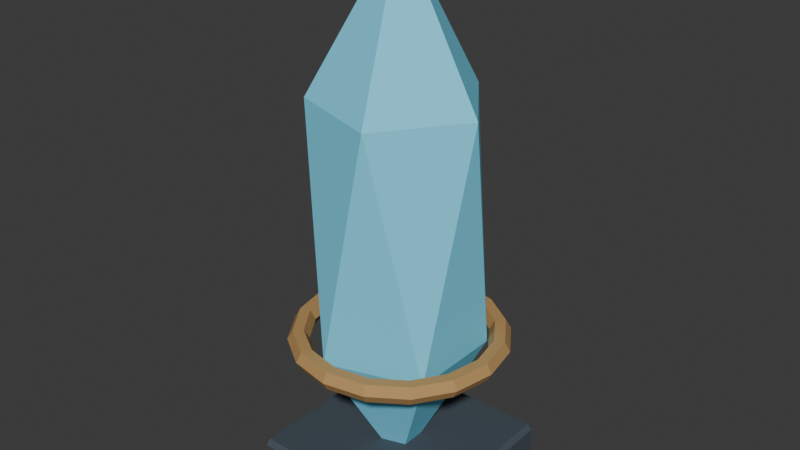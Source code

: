 # Source: SH10_L06_IceCrystal.blend  (saved by Blender 5.2.44; exported with 4.5.12 LTS)
import bpy
from mathutils import Matrix  # noqa: F401  (used for matrix-valued properties, if any)

bpy.ops.wm.read_factory_settings(use_empty=True)
scene = bpy.context.scene
scene.name = 'Scene'

# ---- collections
col_collection = bpy.data.collections.new('Collection'); scene.collection.children.link(col_collection)

# ---- materials (node trees are filled in below, after node groups)
mat_sh10_l06_icecrystal_dark = bpy.data.materials.new('SH10_L06_IceCrystal_Dark')
mat_sh10_l06_icecrystal_dark.diffuse_color = (0.055, 0.075, 0.095, 1.0)
mat_sh10_l06_icecrystal_soul = bpy.data.materials.new('SH10_L06_IceCrystal_Soul')
mat_sh10_l06_icecrystal_soul.diffuse_color = (0.2, 0.75, 1.0, 1.0)
mat_sh10_l06_icecrystal_bronze = bpy.data.materials.new('SH10_L06_IceCrystal_Bronze')
mat_sh10_l06_icecrystal_bronze.diffuse_color = (0.48, 0.28, 0.1, 1.0)

# ---- material node trees
mat_sh10_l06_icecrystal_dark.use_nodes = True; mat_sh10_l06_icecrystal_dark.node_tree.nodes.clear()
_N = mat_sh10_l06_icecrystal_dark.node_tree.nodes; _L = mat_sh10_l06_icecrystal_dark.node_tree.links
n0 = _N.new('ShaderNodeBsdfPrincipled'); n0.name = 'Principled BSDF'; n0.location = (-200, 100)
n0.inputs[0].default_value = (0.055, 0.075, 0.095, 1.0)
n0.inputs[2].default_value = 0.8
n0.inputs[10].default_value = 0.005
n1 = _N.new('ShaderNodeOutputMaterial'); n1.name = 'Material Output'; n1.location = (200, 100)
_L.new(n0.outputs[0], n1.inputs[0])
n1.is_active_output = True
mat_sh10_l06_icecrystal_soul.use_nodes = True; mat_sh10_l06_icecrystal_soul.node_tree.nodes.clear()
_N = mat_sh10_l06_icecrystal_soul.node_tree.nodes; _L = mat_sh10_l06_icecrystal_soul.node_tree.links
n0 = _N.new('ShaderNodeBsdfPrincipled'); n0.name = 'Principled BSDF'; n0.location = (-200, 100)
n0.inputs[0].default_value = (0.2, 0.75, 1.0, 1.0)
n0.inputs[2].default_value = 0.8
n0.inputs[10].default_value = 0.005
n1 = _N.new('ShaderNodeOutputMaterial'); n1.name = 'Material Output'; n1.location = (200, 100)
_L.new(n0.outputs[0], n1.inputs[0])
n1.is_active_output = True
mat_sh10_l06_icecrystal_bronze.use_nodes = True; mat_sh10_l06_icecrystal_bronze.node_tree.nodes.clear()
_N = mat_sh10_l06_icecrystal_bronze.node_tree.nodes; _L = mat_sh10_l06_icecrystal_bronze.node_tree.links
n0 = _N.new('ShaderNodeBsdfPrincipled'); n0.name = 'Principled BSDF'; n0.location = (-200, 100)
n0.inputs[0].default_value = (0.48, 0.28, 0.1, 1.0)
n0.inputs[2].default_value = 0.8
n0.inputs[10].default_value = 0.005
n1 = _N.new('ShaderNodeOutputMaterial'); n1.name = 'Material Output'; n1.location = (200, 100)
_L.new(n0.outputs[0], n1.inputs[0])
n1.is_active_output = True

# ---- world
world_world = bpy.data.worlds.new('World'); scene.world = world_world
world_world.use_nodes = True; world_world.node_tree.nodes.clear()
_N = world_world.node_tree.nodes; _L = world_world.node_tree.links
n0 = _N.new('ShaderNodeOutputWorld'); n0.name = 'World Output'; n0.location = (200, 100)
n1 = _N.new('ShaderNodeBackground'); n1.name = 'Background'; n1.location = (-200, 100)
n1.inputs[0].default_value = (0.05088, 0.05088, 0.05088, 1.0)
_L.new(n1.outputs[0], n0.inputs[0])
n0.is_active_output = True
world_world.color = (0.05088, 0.05088, 0.05088)
world_world.sun_shadow_jitter_overblur = 0.0

# ---- meshes
me_cube_182 = bpy.data.meshes.new('Cube.182')
me_cube_182.from_pydata([(-0.475, -0.475, 0.0), (-0.475, -0.5, 0.025), (-0.5, -0.475, 0.025), (-0.475, -0.5, 0.175), (-0.475, -0.475, 0.2), (-0.5, -0.475, 0.175), (-0.475, 0.475, 0.0), (-0.5, 0.475, 0.025), (-0.475, 0.5, 0.025), (-0.475, 0.475, 0.2), (-0.475, 0.5, 0.175), (-0.5, 0.475, 0.175), (0.475, -0.475, 0.0), (0.5, -0.475, 0.025), (0.475, -0.5, 0.025), (0.475, -0.475, 0.2), (0.475, -0.5, 0.175), (0.5, -0.475, 0.175), (0.475, 0.475, 0.0), (0.475, 0.5, 0.025), (0.5, 0.475, 0.025), (0.475, 0.475, 0.2), (0.5, 0.475, 0.175), (0.475, 0.5, 0.175), (0.0, 0.0, -2.235e-08), (0.3473, -0.2523, 0.7739), (-0.1327, -0.4083, 0.7739), (-0.4293, 0.0, 0.7739), (-0.1327, 0.4083, 0.7739), (0.3473, 0.2523, 0.7739), (0.1327, -0.4083, 2.026), (-0.3473, -0.2523, 2.026), (-0.3473, 0.2523, 2.026), (0.1327, 0.4083, 2.026), (0.4293, 0.0, 2.026), (0.0, 0.0, 2.8), (0.555, 0.0, 0.8), (0.5275, 0.0, 0.8476), (0.4725, 0.0, 0.8476), (0.445, 0.0, 0.8), (0.4725, 0.0, 0.7524), (0.5275, 0.0, 0.7524), (0.5128, 0.2124, 0.8), (0.4873, 0.2019, 0.8476), (0.4365, 0.1808, 0.8476), (0.4111, 0.1703, 0.8), (0.4365, 0.1808, 0.7524), (0.4873, 0.2019, 0.7524), (0.3924, 0.3924, 0.8), (0.373, 0.373, 0.8476), (0.3341, 0.3341, 0.8476), (0.3147, 0.3147, 0.8), (0.3341, 0.3341, 0.7524), (0.373, 0.373, 0.7524), (0.2124, 0.5128, 0.8), (0.2019, 0.4873, 0.8476), (0.1808, 0.4365, 0.8476), (0.1703, 0.4111, 0.8), (0.1808, 0.4365, 0.7524), (0.2019, 0.4873, 0.7524), (4.19e-08, 0.555, 0.8), (3.983e-08, 0.5275, 0.8476), (3.567e-08, 0.4725, 0.8476), (3.36e-08, 0.445, 0.8), (3.567e-08, 0.4725, 0.7524), (3.983e-08, 0.5275, 0.7524), (-0.2124, 0.5128, 0.8), (-0.2019, 0.4873, 0.8476), (-0.1808, 0.4365, 0.8476), (-0.1703, 0.4111, 0.8), (-0.1808, 0.4365, 0.7524), (-0.2019, 0.4873, 0.7524), (-0.3924, 0.3924, 0.8), (-0.373, 0.373, 0.8476), (-0.3341, 0.3341, 0.8476), (-0.3147, 0.3147, 0.8), (-0.3341, 0.3341, 0.7524), (-0.373, 0.373, 0.7524), (-0.5128, 0.2124, 0.8), (-0.4873, 0.2019, 0.8476), (-0.4365, 0.1808, 0.8476), (-0.4111, 0.1703, 0.8), (-0.4365, 0.1808, 0.7524), (-0.4873, 0.2019, 0.7524), (-0.555, 4.852e-08, 0.8), (-0.5275, 4.612e-08, 0.8476), (-0.4725, 4.131e-08, 0.8476), (-0.445, 3.89e-08, 0.8), (-0.4725, 4.131e-08, 0.7524), (-0.5275, 4.612e-08, 0.7524), (-0.5128, -0.2124, 0.8), (-0.4873, -0.2019, 0.8476), (-0.4365, -0.1808, 0.8476), (-0.4111, -0.1703, 0.8), (-0.4365, -0.1808, 0.7524), (-0.4873, -0.2019, 0.7524), (-0.3924, -0.3924, 0.8), (-0.373, -0.373, 0.8476), (-0.3341, -0.3341, 0.8476), (-0.3147, -0.3147, 0.8), (-0.3341, -0.3341, 0.7524), (-0.373, -0.373, 0.7524), (-0.2124, -0.5128, 0.8), (-0.2019, -0.4873, 0.8476), (-0.1808, -0.4365, 0.8476), (-0.1703, -0.4111, 0.8), (-0.1808, -0.4365, 0.7524), (-0.2019, -0.4873, 0.7524), (4.19e-08, -0.555, 0.8), (3.983e-08, -0.5275, 0.8476), (3.567e-08, -0.4725, 0.8476), (3.36e-08, -0.445, 0.8), (3.567e-08, -0.4725, 0.7524), (3.983e-08, -0.5275, 0.7524), (0.2124, -0.5128, 0.8), (0.2019, -0.4873, 0.8476), (0.1808, -0.4365, 0.8476), (0.1703, -0.4111, 0.8), (0.1808, -0.4365, 0.7524), (0.2019, -0.4873, 0.7524), (0.3924, -0.3924, 0.8), (0.373, -0.373, 0.8476), (0.3341, -0.3341, 0.8476), (0.3147, -0.3147, 0.8), (0.3341, -0.3341, 0.7524), (0.373, -0.373, 0.7524), (0.5128, -0.2124, 0.8), (0.4873, -0.2019, 0.8476), (0.4365, -0.1808, 0.8476), (0.4111, -0.1703, 0.8), (0.4365, -0.1808, 0.7524), (0.4873, -0.2019, 0.7524)], [], [(0, 1, 2), (3, 4, 5), (6, 7, 8), (9, 10, 11), (12, 13, 14), (15, 16, 17), (18, 19, 20), (21, 22, 23), (6, 0, 2, 7), (1, 3, 5, 2), (4, 9, 11, 5), (10, 8, 7, 11), (18, 6, 8, 19), (9, 21, 23, 10), (22, 20, 19, 23), (12, 18, 20, 13), (21, 15, 17, 22), (16, 14, 13, 17), (0, 12, 14, 1), (15, 4, 3, 16), (6, 18, 12, 0), (2, 5, 11, 7), (14, 16, 3, 1), (21, 9, 4, 15), (8, 10, 23, 19), (20, 22, 17, 13), (24, 25, 26), (25, 24, 29), (24, 26, 27), (24, 27, 28), (24, 28, 29), (25, 29, 34), (26, 25, 30), (27, 26, 31), (28, 27, 32), (29, 28, 33), (25, 34, 30), (26, 30, 31), (27, 31, 32), (28, 32, 33), (29, 33, 34), (30, 34, 35), (31, 30, 35), (32, 31, 35), (33, 32, 35), (34, 33, 35), (36, 42, 43, 37), (37, 43, 44, 38), (38, 44, 45, 39), (39, 45, 46, 40), (40, 46, 47, 41), (41, 47, 42, 36), (42, 48, 49, 43), (43, 49, 50, 44), (44, 50, 51, 45), (45, 51, 52, 46), (46, 52, 53, 47), (47, 53, 48, 42), (48, 54, 55, 49), (49, 55, 56, 50), (50, 56, 57, 51), (51, 57, 58, 52), (52, 58, 59, 53), (53, 59, 54, 48), (54, 60, 61, 55), (55, 61, 62, 56), (56, 62, 63, 57), (57, 63, 64, 58), (58, 64, 65, 59), (59, 65, 60, 54), (60, 66, 67, 61), (61, 67, 68, 62), (62, 68, 69, 63), (63, 69, 70, 64), (64, 70, 71, 65), (65, 71, 66, 60), (66, 72, 73, 67), (67, 73, 74, 68), (68, 74, 75, 69), (69, 75, 76, 70), (70, 76, 77, 71), (71, 77, 72, 66), (72, 78, 79, 73), (73, 79, 80, 74), (74, 80, 81, 75), (75, 81, 82, 76), (76, 82, 83, 77), (77, 83, 78, 72), (78, 84, 85, 79), (79, 85, 86, 80), (80, 86, 87, 81), (81, 87, 88, 82), (82, 88, 89, 83), (83, 89, 84, 78), (84, 90, 91, 85), (85, 91, 92, 86), (86, 92, 93, 87), (87, 93, 94, 88), (88, 94, 95, 89), (89, 95, 90, 84), (90, 96, 97, 91), (91, 97, 98, 92), (92, 98, 99, 93), (93, 99, 100, 94), (94, 100, 101, 95), (95, 101, 96, 90), (96, 102, 103, 97), (97, 103, 104, 98), (98, 104, 105, 99), (99, 105, 106, 100), (100, 106, 107, 101), (101, 107, 102, 96), (102, 108, 109, 103), (103, 109, 110, 104), (104, 110, 111, 105), (105, 111, 112, 106), (106, 112, 113, 107), (107, 113, 108, 102), (108, 114, 115, 109), (109, 115, 116, 110), (110, 116, 117, 111), (111, 117, 118, 112), (112, 118, 119, 113), (113, 119, 114, 108), (114, 120, 121, 115), (115, 121, 122, 116), (116, 122, 123, 117), (117, 123, 124, 118), (118, 124, 125, 119), (119, 125, 120, 114), (120, 126, 127, 121), (121, 127, 128, 122), (122, 128, 129, 123), (123, 129, 130, 124), (124, 130, 131, 125), (125, 131, 126, 120), (126, 36, 37, 127), (127, 37, 38, 128), (128, 38, 39, 129), (129, 39, 40, 130), (130, 40, 41, 131), (131, 41, 36, 126)])
me_cube_182.polygons.foreach_set('material_index', [0, 0, 0, 0, 0, 0, 0, 0, 0, 0, 0, 0, 0, 0, 0, 0, 0, 0, 0, 0, 0, 0, 0, 0, 0, 0, 1, 1, 1, 1, 1, 1, 1, 1, 1, 1, 1, 1, 1, 1, 1, 1, 1, 1, 1, 1, 2, 2, 2, 2, 2, 2, 2, 2, 2, 2, 2, 2, 2, 2, 2, 2, 2, 2, 2, 2, 2, 2, 2, 2, 2, 2, 2, 2, 2, 2, 2, 2, 2, 2, 2, 2, 2, 2, 2, 2, 2, 2, 2, 2, 2, 2, 2, 2, 2, 2, 2, 2, 2, 2, 2, 2, 2, 2, 2, 2, 2, 2, 2, 2, 2, 2, 2, 2, 2, 2, 2, 2, 2, 2, 2, 2, 2, 2, 2, 2, 2, 2, 2, 2, 2, 2, 2, 2, 2, 2, 2, 2, 2, 2, 2, 2])
_uv = me_cube_182.uv_layers.new(name='UVMap')
_uv.uv.foreach_set('vector', [0.3717, 0.7391, 0.3785, 0.7345, 0.3785, 0.7439, 0.4183, 0.7344, 0.4248, 0.7391, 0.4183, 0.7438, 0.2656, 0.7392, 0.2724, 0.7344, 0.2724, 0.7438, 0.3186, 0.7392, 0.3122, 0.7438, 0.3122, 0.7344, 0.3186, 0.7392, 0.3251, 0.7344, 0.3251, 0.7438, 0.3717, 0.7392, 0.3649, 0.7438, 0.3649, 0.7344, 0.6055, 0.915, 0.599, 0.9197, 0.599, 0.9103, 0.5524, 0.915, 0.5592, 0.9102, 0.5592, 0.9196, 0.9417, 0.5562, 0.6894, 0.5562, 0.6894, 0.5495, 0.9417, 0.5495, 0.3785, 0.7345, 0.4183, 0.7344, 0.4183, 0.7438, 0.3785, 0.7439, 0.006639, 0.9934, 0.2589, 0.9934, 0.2589, 1.0, 0.006639, 1.0, 0.3122, 0.7438, 0.2724, 0.7438, 0.2724, 0.7344, 0.3122, 0.7344, 0.9417, 0.8085, 0.9417, 0.5562, 0.9483, 0.5562, 0.9483, 0.8085, 0.2589, 0.9934, 0.2589, 0.7411, 0.2656, 0.7411, 0.2656, 0.9934, 0.5592, 0.9102, 0.599, 0.9103, 0.599, 0.9197, 0.5592, 0.9196, 0.6894, 0.8085, 0.9417, 0.8085, 0.9417, 0.8151, 0.6894, 0.8151, 0.2589, 0.7411, 0.006639, 0.7411, 0.006639, 0.7344, 0.2589, 0.7344, 0.3649, 0.7438, 0.3251, 0.7438, 0.3251, 0.7344, 0.3649, 0.7344, 0.6894, 0.5562, 0.6894, 0.8085, 0.6828, 0.8085, 0.6828, 0.5562, 0.006639, 0.7411, 0.006639, 0.9934, 4.144e-09, 0.9934, 2.319e-08, 0.7411, 0.9417, 0.5562, 0.9417, 0.8085, 0.6894, 0.8085, 0.6894, 0.5562, 0.3785, 0.7439, 0.4183, 0.7438, 0.4115, 0.9196, 0.3717, 0.9197, 0.3251, 0.7438, 0.3649, 0.7438, 0.3717, 0.9248, 0.3319, 0.9248, 0.2589, 0.7411, 0.2589, 0.9934, 0.006639, 0.9934, 0.006639, 0.7411, 0.2724, 0.7438, 0.3122, 0.7438, 0.3054, 0.9248, 0.2656, 0.9248, 0.599, 0.9103, 0.5592, 0.9102, 0.5524, 0.7344, 0.5922, 0.7345, 0.5524, 0.7344, 0.5635, 0.5328, 0.6828, 0.5487, 0.422, 0.515, 0.3414, 0.7344, 0.3302, 0.5328, 0.01805, 0.7344, 3.992e-08, 0.5199, 0.1304, 0.5408, 0.5343, 0.7344, 0.422, 0.5408, 0.5524, 0.5199, 0.3414, 0.7344, 0.211, 0.5487, 0.3302, 0.5328, 0.422, 0.515, 0.3302, 0.5328, 0.3414, 0.1937, 0.6828, 0.5487, 0.5635, 0.5328, 0.6828, 0.2145, 0.1304, 0.5408, 3.992e-08, 0.5199, 0.1192, 0.2017, 0.5524, 0.5199, 0.422, 0.5408, 0.4331, 0.2017, 0.3302, 0.5328, 0.211, 0.5487, 0.211, 0.2145, 0.5635, 0.5328, 0.5524, 0.1937, 0.6828, 0.2145, 3.992e-08, 0.5199, 2.017e-10, 0.1857, 0.1192, 0.2017, 0.1304, 0.5408, 0.1192, 0.2017, 0.211, 0.2194, 0.5524, 0.5199, 0.4331, 0.2017, 0.5524, 0.1857, 0.3302, 0.5328, 0.211, 0.2145, 0.3414, 0.1937, 0.6828, 0.2145, 0.5524, 0.1937, 0.6647, -2.114e-08, 0.1192, 0.2017, 2.017e-10, 0.1857, 0.1304, 1.905e-08, 0.211, 0.2194, 0.1192, 0.2017, 0.1304, 1.905e-08, 0.5524, 0.1857, 0.4331, 0.2017, 0.422, -9.772e-09, 0.3414, 0.1937, 0.211, 0.2145, 0.229, 3.701e-08, 0.5115, 0.7344, 0.5127, 0.7818, 0.4998, 0.7847, 0.4987, 0.7397, 0.8475, 0.2748, 0.7929, 0.2748, 0.7957, 0.2604, 0.8447, 0.2604, 0.975, 0.5495, 0.974, 0.5899, 0.9616, 0.5928, 0.9626, 0.5548, 0.9626, 0.5548, 0.9616, 0.5928, 0.9487, 0.5899, 0.9498, 0.5496, 0.7957, 0.2891, 0.7505, 0.3078, 0.7424, 0.2957, 0.7929, 0.2748, 0.5239, 0.7397, 0.5251, 0.7847, 0.5127, 0.7818, 0.5115, 0.7344, 0.5127, 0.7818, 0.5132, 0.838, 0.5003, 0.8381, 0.4998, 0.7847, 0.7929, 0.2748, 0.7424, 0.2539, 0.7505, 0.2417, 0.7957, 0.2604, 0.974, 0.5899, 0.9736, 0.6377, 0.9613, 0.6378, 0.9616, 0.5928, 0.9616, 0.5928, 0.9613, 0.6378, 0.9483, 0.6377, 0.9487, 0.5899, 0.7505, 0.3078, 0.7159, 0.3425, 0.7037, 0.3343, 0.7424, 0.2957, 0.5251, 0.7847, 0.5255, 0.8381, 0.5132, 0.838, 0.5127, 0.7818, 0.5132, 0.838, 0.5127, 0.8946, 0.4998, 0.8919, 0.5003, 0.8381, 0.7424, 0.2539, 0.7037, 0.2152, 0.7159, 0.2071, 0.7505, 0.2417, 0.9736, 0.6377, 0.974, 0.6859, 0.9616, 0.6832, 0.9613, 0.6378, 0.9613, 0.6378, 0.9616, 0.6832, 0.9487, 0.6859, 0.9483, 0.6377, 0.7159, 0.3425, 0.6971, 0.3877, 0.6828, 0.3848, 0.7037, 0.3343, 0.5255, 0.8381, 0.5251, 0.8919, 0.5127, 0.8946, 0.5132, 0.838, 0.5127, 0.8946, 0.5115, 0.9429, 0.4987, 0.9378, 0.4998, 0.8919, 0.7037, 0.2152, 0.6828, 0.1647, 0.6971, 0.1619, 0.7159, 0.2071, 0.974, 0.6859, 0.975, 0.727, 0.9626, 0.7219, 0.9616, 0.6832, 0.9616, 0.6832, 0.9626, 0.7219, 0.9498, 0.727, 0.9487, 0.6859, 0.6971, 0.3877, 0.6971, 0.4366, 0.6828, 0.4395, 0.6828, 0.3848, 0.5251, 0.8919, 0.5239, 0.9378, 0.5115, 0.9429, 0.5127, 0.8946, 0.4858, 0.7344, 0.4846, 0.7827, 0.4722, 0.7854, 0.4734, 0.7395, 0.6828, 0.1647, 0.6828, 0.1101, 0.6971, 0.1129, 0.6971, 0.1619, 0.6574, 0.7344, 0.6585, 0.7755, 0.6456, 0.7782, 0.6446, 0.7395, 0.6446, 0.7395, 0.6456, 0.7782, 0.6332, 0.7756, 0.6322, 0.7345, 0.6971, 0.4366, 0.7159, 0.4819, 0.7037, 0.49, 0.6828, 0.4395, 0.4987, 0.7395, 0.4975, 0.7854, 0.4846, 0.7827, 0.4858, 0.7344, 0.4846, 0.7827, 0.4842, 0.8393, 0.4718, 0.8392, 0.4722, 0.7854, 0.6828, 0.1101, 0.7037, 0.05956, 0.7159, 0.06768, 0.6971, 0.1129, 0.6585, 0.7755, 0.6589, 0.8237, 0.6459, 0.8236, 0.6456, 0.7782, 0.6456, 0.7782, 0.6459, 0.8236, 0.6336, 0.8237, 0.6332, 0.7756, 0.7159, 0.4819, 0.7505, 0.5165, 0.7424, 0.5286, 0.7037, 0.49, 0.4975, 0.7854, 0.4971, 0.8392, 0.4842, 0.8393, 0.4846, 0.7827, 0.4842, 0.8393, 0.4846, 0.8955, 0.4722, 0.8926, 0.4718, 0.8392, 0.7037, 0.05956, 0.7424, 0.02092, 0.7505, 0.03306, 0.7159, 0.06768, 0.6589, 0.8237, 0.6585, 0.8716, 0.6456, 0.8687, 0.6459, 0.8236, 0.6459, 0.8236, 0.6456, 0.8687, 0.6332, 0.8716, 0.6336, 0.8237, 0.7505, 0.5165, 0.7957, 0.5352, 0.7929, 0.5495, 0.7424, 0.5286, 0.4971, 0.8392, 0.4975, 0.8926, 0.4846, 0.8955, 0.4842, 0.8393, 0.4846, 0.8955, 0.4858, 0.9429, 0.4734, 0.9376, 0.4722, 0.8926, 0.7424, 0.02092, 0.7929, 1.908e-08, 0.7957, 0.01432, 0.7505, 0.03306, 0.6585, 0.8716, 0.6574, 0.9119, 0.6446, 0.9066, 0.6456, 0.8687, 0.6456, 0.8687, 0.6446, 0.9066, 0.6322, 0.9119, 0.6332, 0.8716, 0.7957, 0.5352, 0.8447, 0.5352, 0.8475, 0.5495, 0.7929, 0.5495, 0.4975, 0.8926, 0.4987, 0.9376, 0.4858, 0.9429, 0.4846, 0.8955, 0.4578, 0.9429, 0.459, 0.8955, 0.4714, 0.8926, 0.4702, 0.9376, 0.7929, 1.908e-08, 0.8475, 5.962e-09, 0.8447, 0.01432, 0.7957, 0.01432, 0.6069, 0.9119, 0.6058, 0.8716, 0.6187, 0.8687, 0.6197, 0.9066, 0.6197, 0.9066, 0.6187, 0.8687, 0.6311, 0.8716, 0.6322, 0.9119, 0.8447, 0.5352, 0.8899, 0.5165, 0.898, 0.5286, 0.8475, 0.5495, 0.4449, 0.9376, 0.4461, 0.8926, 0.459, 0.8955, 0.4578, 0.9429, 0.459, 0.8955, 0.4594, 0.8393, 0.4718, 0.8392, 0.4714, 0.8926, 0.8475, 5.962e-09, 0.898, 0.02092, 0.8899, 0.03306, 0.8447, 0.01432, 0.6058, 0.8716, 0.6055, 0.8237, 0.6184, 0.8236, 0.6187, 0.8687, 0.6187, 0.8687, 0.6184, 0.8236, 0.6307, 0.8237, 0.6311, 0.8716, 0.8899, 0.5165, 0.9245, 0.4819, 0.9367, 0.49, 0.898, 0.5286, 0.4461, 0.8926, 0.4465, 0.8392, 0.4594, 0.8393, 0.459, 0.8955, 0.4594, 0.8393, 0.459, 0.7827, 0.4714, 0.7854, 0.4718, 0.8392, 0.898, 0.02092, 0.9367, 0.05956, 0.9245, 0.06768, 0.8899, 0.03306, 0.6055, 0.8237, 0.6058, 0.7755, 0.6187, 0.7782, 0.6184, 0.8236, 0.6184, 0.8236, 0.6187, 0.7782, 0.6311, 0.7756, 0.6307, 0.8237, 0.9245, 0.4819, 0.9432, 0.4366, 0.9576, 0.4395, 0.9367, 0.49, 0.4465, 0.8392, 0.4461, 0.7854, 0.459, 0.7827, 0.4594, 0.8393, 0.459, 0.7827, 0.4578, 0.7344, 0.4702, 0.7395, 0.4714, 0.7854, 0.9367, 0.05956, 0.9576, 0.1101, 0.9432, 0.1129, 0.9245, 0.06768, 0.6058, 0.7755, 0.6069, 0.7344, 0.6197, 0.7395, 0.6187, 0.7782, 0.6187, 0.7782, 0.6197, 0.7395, 0.6322, 0.7345, 0.6311, 0.7756, 0.9432, 0.4366, 0.9432, 0.3877, 0.9576, 0.3848, 0.9576, 0.4395, 0.4461, 0.7854, 0.4449, 0.7395, 0.4578, 0.7344, 0.459, 0.7827, 0.5396, 0.9429, 0.5383, 0.8946, 0.5512, 0.8919, 0.5524, 0.9378, 0.9576, 0.1101, 0.9576, 0.1647, 0.9432, 0.1619, 0.9432, 0.1129, 0.9483, 0.9044, 0.9494, 0.8633, 0.9618, 0.8606, 0.9608, 0.8993, 0.9608, 0.8993, 0.9618, 0.8606, 0.9747, 0.8633, 0.9736, 0.9044, 0.9432, 0.3877, 0.9245, 0.3425, 0.9367, 0.3343, 0.9576, 0.3848, 0.5271, 0.9378, 0.5259, 0.8919, 0.5383, 0.8946, 0.5396, 0.9429, 0.5383, 0.8946, 0.5379, 0.838, 0.5508, 0.8381, 0.5512, 0.8919, 0.9576, 0.1647, 0.9367, 0.2152, 0.9245, 0.2071, 0.9432, 0.1619, 0.9494, 0.8633, 0.9498, 0.8152, 0.9621, 0.8153, 0.9618, 0.8606, 0.9618, 0.8606, 0.9621, 0.8153, 0.975, 0.8152, 0.9747, 0.8633, 0.9245, 0.3425, 0.8899, 0.3078, 0.898, 0.2957, 0.9367, 0.3343, 0.5259, 0.8919, 0.5255, 0.8381, 0.5379, 0.838, 0.5383, 0.8946, 0.5379, 0.838, 0.5383, 0.7818, 0.5512, 0.7847, 0.5508, 0.8381, 0.9367, 0.2152, 0.898, 0.2539, 0.8899, 0.2417, 0.9245, 0.2071, 0.9498, 0.8152, 0.9494, 0.7673, 0.9618, 0.7702, 0.9621, 0.8153, 0.9621, 0.8153, 0.9618, 0.7702, 0.9747, 0.7673, 0.975, 0.8152, 0.8899, 0.3078, 0.8447, 0.2891, 0.8475, 0.2748, 0.898, 0.2957, 0.5255, 0.8381, 0.5259, 0.7847, 0.5383, 0.7818, 0.5379, 0.838, 0.5383, 0.7818, 0.5396, 0.7344, 0.5524, 0.7397, 0.5512, 0.7847, 0.898, 0.2539, 0.8475, 0.2748, 0.8447, 0.2604, 0.8899, 0.2417, 0.9494, 0.7673, 0.9483, 0.727, 0.9608, 0.7322, 0.9618, 0.7702, 0.9618, 0.7702, 0.9608, 0.7322, 0.9736, 0.727, 0.9747, 0.7673, 0.8447, 0.2891, 0.7957, 0.2891, 0.7929, 0.2748, 0.8475, 0.2748, 0.5259, 0.7847, 0.5271, 0.7397, 0.5396, 0.7344, 0.5383, 0.7818])
me_cube_182.materials.append(mat_sh10_l06_icecrystal_dark)
me_cube_182.materials.append(mat_sh10_l06_icecrystal_soul)
me_cube_182.materials.append(mat_sh10_l06_icecrystal_bronze)
me_cube_182.update()

# ---- objects
ob_sh10_l06_icecrystal = bpy.data.objects.new('SH10_L06_IceCrystal', me_cube_182)

# ---- transforms, parenting, visibility, modifiers, constraints
ob_sh10_l06_icecrystal.location = (0.0, 0.0, 0.0)

# ---- collection membership
col_collection.objects.link(ob_sh10_l06_icecrystal)

# ---- scene / render settings (as saved in the file)
scene.frame_start = 1; scene.frame_end = 25; scene.frame_set(1)
scene.render.engine = 'BLENDER_EEVEE_NEXT'
scene.render.bake_bias = 0.0
scene.render.bake_samples = 0
scene.render.compositor_device = 'GPU'
scene.eevee.use_volume_custom_range = False
scene.eevee.fast_gi_thickness_near = 0.1
scene.eevee.fast_gi_thickness_far = 0.0
scene.eevee.ray_tracing_options.screen_trace_thickness = 0.1
bpy.context.view_layer.update()

# ---- added for rendering (the .blend has no active camera and no usable light): camera, sun
cam_auto = bpy.data.cameras.new('AutoCamera')
cam_auto.lens = 50.0
cam_auto.sensor_width = 36.0
cam_auto.clip_end = 1000.0
ob_auto_camera = bpy.data.objects.new('AutoCamera', cam_auto)
scene.collection.objects.link(ob_auto_camera)
ob_auto_camera.location = (2.96999, -3.56398, 3.77599)
ob_auto_camera.rotation_euler = (1.09748, -7.21219e-08, 0.694738)
scene.camera = ob_auto_camera
light_auto_sun = bpy.data.lights.new('AutoSun', 'SUN')
light_auto_sun.energy = 3.0
light_auto_sun.angle = 0.0523599
ob_auto_sun = bpy.data.objects.new('AutoSun', light_auto_sun)
scene.collection.objects.link(ob_auto_sun)
ob_auto_sun.rotation_euler = (0.872665, 0.174533, 0.523599)
bpy.context.view_layer.update()
